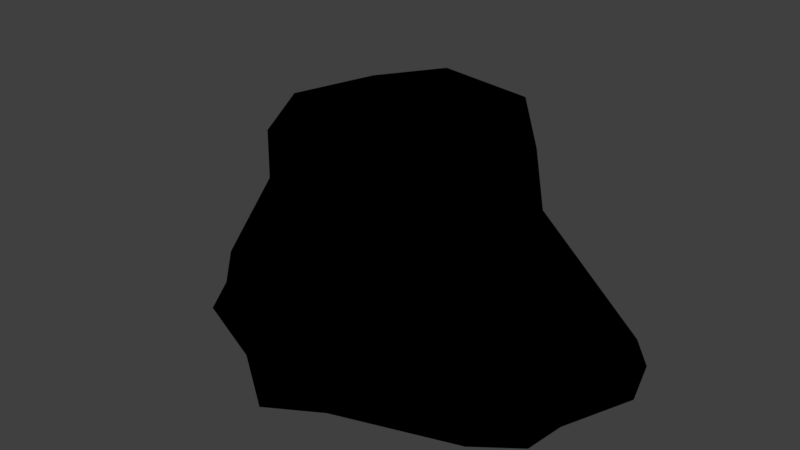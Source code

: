 # Source: tronco.blend  (saved by Blender 2.92.15; exported with 4.5.12 LTS)
import bpy
from mathutils import Matrix  # noqa: F401  (used for matrix-valued properties, if any)

bpy.ops.wm.read_factory_settings(use_empty=True)
scene = bpy.context.scene
scene.name = 'Scene'

# ---- collections
col_collection_8 = bpy.data.collections.new('Collection 8'); scene.collection.children.link(col_collection_8)

# ---- images (referenced by path relative to the original .blend; pixels are not part of the script)
import os
ASSET_DIR = os.environ.get("B2B_ASSET_DIR", "")  # directory of the original .blend (textures are referenced by path, not embedded)
HERE = os.path.dirname(os.path.abspath(__file__))  # packed textures are extracted next to this script under _unpacked/

def load_image(name, relpath, width, height, colorspace="sRGB"):
    """Load a texture the original file referenced (path relative to the .blend, or extracted next to this script)."""
    p = next((c for c in (os.path.join(HERE, relpath), os.path.join(ASSET_DIR, relpath)) if relpath and os.path.exists(c)), "")
    if p:
        img = bpy.data.images.load(p, check_existing=True)
        img.name = name
    else:  # same state as the original file: an image datablock whose file is absent (Cycles renders it pink)
        img = bpy.data.images.new(name, width, height)
        img.source = "FILE"
        img.filepath = "//" + (relpath or name)
    img.colorspace_settings.name = colorspace
    return img
img_trunk_cut_png = load_image('trunk_cut.png', '_unpacked/trunk_cut.73541224.png', 128, 296, 'sRGB')

# ---- materials (node trees are filled in below, after node groups)
mat_nature_tree_trunk = bpy.data.materials.new('nature_tree_trunk')
mat_nature_tree_trunk.alpha_threshold = 0.0
mat_nature_tree_trunk.use_transparent_shadow = False
mat_nature_tree_trunk.diffuse_color = (1.0, 1.0, 1.0, 1.0)
mat_nature_tree_trunk.roughness = 0.5
mat_nature_tree_trunk.specular_intensity = 0.0

# ---- material node trees
mat_nature_tree_trunk.use_nodes = True; mat_nature_tree_trunk.node_tree.nodes.clear()
_N = mat_nature_tree_trunk.node_tree.nodes; _L = mat_nature_tree_trunk.node_tree.links
n0 = _N.new('ShaderNodeOutputMaterial'); n0.name = 'Material Output'; n0.location = (300, 300)
n1 = _N.new('ShaderNodeTexImage'); n1.name = 'Image Texture'; n1.location = (20, 320)
n1.image = img_trunk_cut_png
n1.interpolation = 'Closest'
n0.is_active_output = True

# ---- world
world_world = bpy.data.worlds.new('World'); scene.world = world_world
world_world.color = (0.05088, 0.05088, 0.05088)
world_world.use_sun_shadow = False
world_world.sun_shadow_jitter_overblur = 0.0
world_world.cycles.sampling_method = 'MANUAL'

# ---- meshes
me_cylinder = bpy.data.meshes.new('Cylinder')
me_cylinder.from_pydata([(-0.004392, 0.3883, 0.001941), (-0.1076, 0.3271, 0.4992), (0.2727, 0.3903, -0.004963), (0.1509, 0.2711, 0.5049), (0.4611, 0.3032, -0.005481), (0.5303, 0.22, -0.003784), (0.3185, 0.06287, 0.4986), (0.5629, 0.1067, -0.01313), (0.5022, -0.07798, -0.004222), (0.4894, -0.1743, -0.005984), (0.3927, -0.2471, -0.005619), (0.1189, -0.3447, -0.0009295), (0.2326, -0.1714, 0.482), (-0.004759, -0.414, -0.004264), (-0.1604, -0.3038, -0.002136), (-0.000834, -0.2815, 0.4673), (-0.3753, -0.2107, -0.008805), (-0.4037, -0.1454, -0.002147), (-0.2103, -0.1563, 0.4675), (-0.508, 0.165, -0.001723), (-0.3089, 0.0242, 0.4749), (-0.4429, 0.3189, -0.01383), (-0.2407, 0.2183, 0.4802), (-0.2423, 0.447, -0.00342), (-0.144, 0.4503, -0.000989), (0.17, 0.2692, 0.298), (0.2805, 0.1622, 0.3136), (0.3424, 0.05935, 0.2911), (0.2564, -0.1498, 0.3658), (0.006922, -0.2903, 0.3511), (-0.08366, -0.2266, 0.3238), (-0.2231, -0.1467, 0.3001), (-0.3224, 0.003001, 0.3471), (-0.5479, 0.0054, -0.006958), (-0.3195, 0.2344, 0.2213), (-0.1415, 0.3152, 0.2575)], [], [(6, 27, 26), (6, 28, 27), (23, 21, 34, 35), (28, 12, 15), (15, 30, 29), (31, 18, 32), (1, 25, 35), (35, 24, 23), (35, 0, 24), (22, 35, 34), (31, 17, 16), (14, 31, 16), (30, 18, 31), (30, 14, 13), (29, 30, 13), (11, 29, 13), (28, 11, 10), (28, 10, 9), (8, 28, 9), (4, 26, 5), (1, 3, 25), (3, 6, 25), (28, 6, 12), (30, 15, 18), (32, 18, 20), (32, 20, 22), (22, 1, 35), (34, 21, 19, 33), (32, 33, 17, 31), (34, 32, 22), (32, 34, 33), (8, 7, 27, 28), (14, 30, 31), (28, 29, 11), (28, 15, 29), (27, 7, 5, 26), (26, 4, 2, 25), (25, 2, 0, 35), (25, 6, 26), (6, 3, 1, 22, 20, 18, 15, 12)])
me_cylinder.polygons.foreach_set('use_smooth', [True] * 40)
_k = set([(1, 3)])
me_cylinder.attributes.new('sharp_edge', 'BOOLEAN', 'EDGE').data.foreach_set('value', [ (min(e.vertices), max(e.vertices)) in _k for e in me_cylinder.edges])
_k = {(1, 3): 1.0, (3, 6): 0.92157, (6, 12): 0.97647, (12, 15): 0.47059, (20, 22): 0.44314, (1, 22): 0.42353, (18, 20): 0.15294, (15, 18): 0.92157}
me_cylinder.attributes.new('crease_edge', 'FLOAT', 'EDGE').data.foreach_set('value', [_k.get((min(e.vertices), max(e.vertices)), 0.0) for e in me_cylinder.edges])
_uv = me_cylinder.uv_layers.new(name='UVMap')
_uv.uv.foreach_set('vector', [0.4708, 0.4206, 0.4664, 0.532, 0.5097, 0.5264, 0.4708, 0.4206, 0.3723, 0.5039, 0.4664, 0.532, 0.7108, 0.7269, 0.7736, 0.7269, 0.7756, 0.5786, 0.7016, 0.5507, 0.3723, 0.5039, 0.3591, 0.4206, 0.2435, 0.4206, 0.2435, 0.4206, 0.1969, 0.5171, 0.2466, 0.4997, 0.9187, 0.5194, 0.9116, 0.4206, 0.8612, 0.4996, 0.6946, 0.4206, 0.5796, 0.5366, 0.7016, 0.5507, 0.7016, 0.5507, 0.685, 0.7269, 0.7108, 0.7269, 0.7016, 0.5507, 0.648, 0.7269, 0.685, 0.7269, 0.7659, 0.4233, 0.7016, 0.5507, 0.7756, 0.5786, 0.1326, 0.533, 0.1147, 0.7269, 0.1359, 0.7269, 0.1982, 0.7269, 0.1326, 0.533, 0.1359, 0.7269, 0.1969, 0.5171, 0.1375, 0.4206, 0.1326, 0.533, 0.1969, 0.5171, 0.1982, 0.7269, 0.2478, 0.7269, 0.2466, 0.4997, 0.1969, 0.5171, 0.2478, 0.7269, 0.2857, 0.7269, 0.2466, 0.4997, 0.2478, 0.7269, 0.3723, 0.5039, 0.2857, 0.7269, 0.36, 0.7271, 0.3723, 0.5039, 0.36, 0.7271, 0.3901, 0.7269, 0.414, 0.7269, 0.3723, 0.5039, 0.3901, 0.7269, 0.5246, 0.7269, 0.5097, 0.5264, 0.4963, 0.7269, 0.6946, 0.4206, 0.5798, 0.4206, 0.5796, 0.5366, 0.5798, 0.4206, 0.4708, 0.4206, 0.5796, 0.5366, 0.3723, 0.5039, 0.4708, 0.4206, 0.3591, 0.4206, 0.1969, 0.5171, 0.2435, 0.4206, 0.1375, 0.4206, 0.8612, 0.4996, 0.9116, 0.4206, 0.8525, 0.4206, 0.8612, 0.4996, 0.8525, 0.4206, 0.7659, 0.4233, 0.7659, 0.4233, 0.6946, 0.4206, 0.7016, 0.5507, 0.7756, 0.5786, 0.7736, 0.7269, 0.819, 0.7269, 0.8635, 0.7267, 0.8612, 0.4996, 0.8635, 0.7267, 0.9187, 0.7269, 0.9187, 0.5194, 0.7756, 0.5786, 0.8612, 0.4996, 0.7659, 0.4233, 0.8612, 0.4996, 0.7756, 0.5786, 0.8635, 0.7267, 0.414, 0.7269, 0.4635, 0.7269, 0.4664, 0.532, 0.3723, 0.5039, 0.1982, 0.7269, 0.1969, 0.5171, 0.1326, 0.533, 0.3723, 0.5039, 0.2466, 0.4997, 0.2857, 0.7269, 0.3723, 0.5039, 0.2435, 0.4206, 0.2466, 0.4997, 0.4664, 0.532, 0.4635, 0.7269, 0.4963, 0.7269, 0.5097, 0.5264, 0.5097, 0.5264, 0.5246, 0.7269, 0.5782, 0.7269, 0.5796, 0.5366, 0.5796, 0.5366, 0.5782, 0.7269, 0.648, 0.7269, 0.7016, 0.5507, 0.5796, 0.5366, 0.4708, 0.4206, 0.5097, 0.5264, 0.7714, 0.2798, 0.4168, 0.3152, 0.1235, 0.2511, 0.07666, 0.1691, 0.1708, 0.05494, 0.411, 0.0413, 0.7597, 0.05984, 0.9039, 0.1716])
me_cylinder.materials.append(mat_nature_tree_trunk)
me_cylinder.use_remesh_preserve_volume = False
me_cylinder.use_remesh_preserve_attributes = False
me_cylinder.use_mirror_vertex_groups = False
me_cylinder.use_paint_bone_selection = False
me_cylinder.use_paint_mask = True
me_cylinder.update()

# ---- objects
ob_nature_tree_trunk = bpy.data.objects.new('nature_tree_trunk', me_cylinder)

# ---- transforms, parenting, visibility, modifiers, constraints
ob_nature_tree_trunk.location = (0.0, 0.0, 0.0)
ob_nature_tree_trunk.lineart.crease_threshold = 0.0

# ---- collection membership
col_collection_8.objects.link(ob_nature_tree_trunk)

# ---- scene / render settings (as saved in the file)
scene.frame_start = 1; scene.frame_end = 250; scene.frame_set(1)
scene.render.engine = 'BLENDER_EEVEE_NEXT'
scene.render.resolution_percentage = 50
scene.render.dither_intensity = 0.0
scene.cycles.use_denoising = False
scene.cycles.samples = 128
scene.cycles.sampling_pattern = 'TABULATED_SOBOL'
scene.cycles.use_adaptive_sampling = False
scene.cycles.use_light_tree = False
scene.cycles.blur_glossy = 0.0
scene.cycles.sample_clamp_indirect = 0.0
scene.view_settings.view_transform = 'Standard'
bpy.context.view_layer.update()

# ---- added for rendering (the .blend has no active camera and no usable light): camera, sun
cam_auto = bpy.data.cameras.new('AutoCamera')
cam_auto.lens = 50.0
cam_auto.sensor_width = 36.0
cam_auto.clip_end = 1000.0
ob_auto_camera = bpy.data.objects.new('AutoCamera', cam_auto)
scene.collection.objects.link(ob_auto_camera)
ob_auto_camera.location = (1.39537, -1.64722, 1.35583)
ob_auto_camera.rotation_euler = (1.09748, -7.21219e-08, 0.694738)
scene.camera = ob_auto_camera
light_auto_sun = bpy.data.lights.new('AutoSun', 'SUN')
light_auto_sun.energy = 3.0
light_auto_sun.angle = 0.0523599
ob_auto_sun = bpy.data.objects.new('AutoSun', light_auto_sun)
scene.collection.objects.link(ob_auto_sun)
ob_auto_sun.rotation_euler = (0.872665, 0.174533, 0.523599)
bpy.context.view_layer.update()
